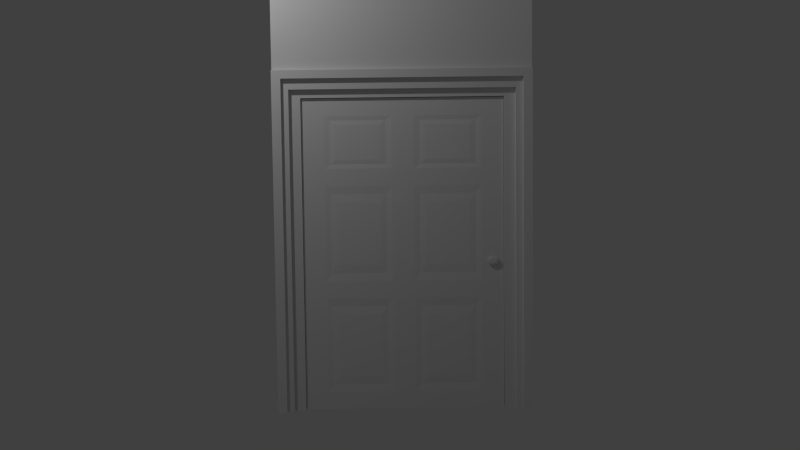 # Source: Door.blend  (saved by Blender 2.73.0; exported with 4.5.12 LTS)
import bpy
from mathutils import Matrix  # noqa: F401  (used for matrix-valued properties, if any)

bpy.ops.wm.read_factory_settings(use_empty=True)
scene = bpy.context.scene
scene.name = 'Scene'

# ---- collections
col_collection_1 = bpy.data.collections.new('Collection 1'); scene.collection.children.link(col_collection_1)

# ---- materials (node trees are filled in below, after node groups)
mat_material = bpy.data.materials.new('Material')
mat_material.alpha_threshold = 0.0
mat_material.use_transparent_shadow = False
mat_material.roughness = 0.5
mat_material.line_color = (0.0, 0.0, 0.0, 1.0)

# ---- material node trees

# ---- world
world_world = bpy.data.worlds.new('World'); scene.world = world_world
world_world.color = (0.05088, 0.05088, 0.05088)
world_world.use_sun_shadow = False
world_world.sun_shadow_jitter_overblur = 0.0
world_world.cycles.sampling_method = 'MANUAL'
world_world.cycles.sample_map_resolution = 256

# ---- cameras
cam_camera = bpy.data.cameras.new('Camera')
cam_camera.clip_end = 100.0
cam_camera.lens = 35.0
cam_camera.sensor_width = 32.0
cam_camera.sensor_height = 18.0
cam_camera.ortho_scale = 7.314
cam_camera.dof.focus_distance = 0.0
cam_camera.dof.aperture_fstop = 128.0

# ---- lights
light_lamp = bpy.data.lights.new('Lamp', 'POINT')
light_lamp.transmission_factor = 0.0
light_lamp.cutoff_distance = 30.0
light_lamp.energy = 100.0
light_lamp.shadow_buffer_clip_start = 1.001
light_lamp.shadow_soft_size = 0.1
light_lamp.shadow_maximum_resolution = 0.006
light_lamp.use_absolute_resolution = True
light_lamp.cycles.use_multiple_importance_sampling = False

# ---- meshes
me_cube = bpy.data.meshes.new('Cube')
me_cube.from_pydata([(-0.4, 0.0, 4.0), (-0.4, 3.0, 4.0), (2.98e-08, 3.0, 4.0), (2.98e-08, 0.0, 4.0), (-0.4, 0.0, 5.0), (-0.4, 3.0, 5.0), (2.98e-08, 3.0, 5.0), (2.98e-08, 0.0, 5.0)], [], [(4, 5, 1, 0), (5, 6, 2, 1), (6, 7, 3, 2), (7, 4, 0, 3), (0, 1, 2, 3), (7, 6, 5, 4)])
me_cube.use_remesh_preserve_volume = False
me_cube.use_remesh_preserve_attributes = False
me_cube.use_mirror_vertex_groups = False
me_cube.update()
me_plane = bpy.data.meshes.new('Plane')
me_plane.from_pydata([(0.3986, 0.1888, 3.783), (0.3986, 2.811, 3.783), (0.3986, 0.3199, 3.783), (0.3986, 2.68, 3.783), (0.3986, 0.1888, 0.0), (0.3986, 2.811, 0.0), (0.3986, 0.3199, 0.0), (0.3986, 2.68, 0.0), (0.3986, 2.811, 3.687), (0.3986, 0.3199, 3.687), (0.3986, 2.68, 3.687), (0.3986, 0.1888, 3.687), (0.4516, 0.1888, 3.783), (0.4516, 2.811, 3.783), (0.4516, 0.3199, 3.783), (0.4516, 2.68, 3.783), (0.4516, 0.1888, 0.0), (0.4516, 2.811, 0.0), (0.4516, 2.811, 3.687), (0.4516, 0.1888, 3.687), (0.4516, 0.1068, 3.905), (0.4516, 2.893, 3.905), (0.4516, 0.2461, 3.905), (0.4516, 2.754, 3.905), (0.4516, 0.1068, 0.0), (0.4516, 2.893, 0.0), (0.4516, 2.893, 3.803), (0.4516, 0.1068, 3.803), (0.5, 0.1068, 3.905), (0.5, 2.893, 3.905), (0.5, 0.2461, 3.905), (0.5, 2.754, 3.905), (0.5, 0.1068, 0.0), (0.5, 2.893, 0.0), (0.5, 2.893, 3.803), (0.5, 0.1068, 3.803), (0.5, 0.0, 4.0), (0.5, 3.0, 4.0), (0.5, 0.15, 4.0), (0.5, 2.85, 4.0), (0.5, 0.0, 0.0), (0.5, 3.0, 0.0), (0.5, 3.0, 3.953), (0.5, 0.0, 3.953), (0.09691, 2.811, 3.783), (0.09691, 0.1888, 3.783), (0.09691, 2.68, 3.783), (0.09691, 0.3199, 3.783), (0.09691, 2.811, 0.0), (0.09691, 0.1888, 0.0), (0.09691, 2.68, 0.0), (0.09691, 0.3199, 0.0), (0.09691, 0.1888, 3.687), (0.09691, 2.68, 3.687), (0.09691, 0.3199, 3.687), (0.09691, 2.811, 3.687), (0.04793, 2.811, 3.783), (0.04793, 0.1888, 3.783), (0.04793, 2.68, 3.783), (0.04793, 0.3199, 3.783), (0.04793, 2.811, 0.0), (0.04793, 0.1888, 0.0), (0.04793, 0.1888, 3.687), (0.04793, 2.811, 3.687), (0.04793, 2.893, 3.905), (0.04793, 0.1068, 3.905), (0.04793, 2.754, 3.905), (0.04793, 0.2461, 3.905), (0.04793, 2.893, 0.0), (0.04793, 0.1068, 0.0), (0.04793, 0.1068, 3.803), (0.04793, 2.893, 3.803), (2.279e-06, 2.893, 3.905), (2.133e-06, 0.1068, 3.905), (2.279e-06, 2.754, 3.905), (2.133e-06, 0.2461, 3.905), (1.842e-07, 2.893, 0.0), (-9.697e-09, 0.1068, 0.0), (1.998e-06, 0.1068, 3.803), (2.143e-06, 2.893, 3.803), (2.318e-06, 3.0, 4.0), (2.143e-06, 0.0, 4.0), (2.318e-06, 2.85, 4.0), (2.143e-06, 0.15, 4.0), (1.842e-07, 3.0, 0.0), (-9.697e-09, 0.0, 0.0), (2.075e-06, 0.0, 3.953), (2.279e-06, 3.0, 3.953)], [], [(10, 8, 1, 3), (11, 9, 2, 0), (9, 10, 3, 2), (4, 6, 9, 11), (7, 5, 8, 10), (11, 0, 12, 19), (8, 5, 17, 18), (4, 11, 19, 16), (3, 1, 13, 15), (2, 3, 15, 14), (0, 2, 14, 12), (1, 8, 18, 13), (19, 12, 20, 27), (18, 17, 25, 26), (16, 19, 27, 24), (15, 13, 21, 23), (14, 15, 23, 22), (12, 14, 22, 20), (13, 18, 26, 21), (27, 20, 28, 35), (26, 25, 33, 34), (24, 27, 35, 32), (23, 21, 29, 31), (22, 23, 31, 30), (20, 22, 30, 28), (21, 26, 34, 29), (35, 28, 36, 43), (34, 33, 41, 42), (32, 35, 43, 40), (31, 29, 37, 39), (30, 31, 39, 38), (28, 30, 38, 36), (29, 34, 42, 37), (54, 52, 45, 47), (55, 53, 46, 44), (53, 54, 47, 46), (48, 50, 53, 55), (51, 49, 52, 54), (55, 44, 56, 63), (52, 49, 61, 62), (48, 55, 63, 60), (47, 45, 57, 59), (46, 47, 59, 58), (44, 46, 58, 56), (45, 52, 62, 57), (63, 56, 64, 71), (62, 61, 69, 70), (60, 63, 71, 68), (59, 57, 65, 67), (58, 59, 67, 66), (56, 58, 66, 64), (57, 62, 70, 65), (71, 64, 72, 79), (70, 69, 77, 78), (68, 71, 79, 76), (67, 65, 73, 75), (66, 67, 75, 74), (64, 66, 74, 72), (65, 70, 78, 73), (79, 72, 80, 87), (78, 77, 85, 86), (76, 79, 87, 84), (75, 73, 81, 83), (74, 75, 83, 82), (72, 74, 82, 80), (73, 78, 86, 81), (37, 80, 82, 39), (39, 82, 83, 38), (38, 83, 81, 36), (36, 81, 86, 43), (43, 86, 85, 40), (84, 87, 42, 41), (42, 87, 80, 37), (9, 6, 51, 54), (10, 53, 50, 7), (10, 9, 54, 53), (6, 4, 49, 51), (24, 69, 61, 16), (40, 85, 77, 32), (5, 7, 50, 48), (17, 60, 68, 25), (84, 41, 33, 76)])
me_plane.use_remesh_preserve_volume = False
me_plane.use_remesh_preserve_attributes = False
me_plane.use_mirror_vertex_groups = False
me_plane.update()
me_cube_001 = bpy.data.meshes.new('Cube.001')
me_cube_001.from_pydata([(-0.1235, 2.224, 1.796), (-0.1096, 2.224, 1.796), (-0.1235, 2.254, 1.787), (-0.1096, 2.254, 1.787), (-0.1235, 2.267, 1.763), (-0.1096, 2.267, 1.763), (-0.1235, 2.254, 1.739), (-0.1096, 2.254, 1.739), (-0.1235, 2.224, 1.729), (-0.1096, 2.224, 1.729), (-0.1235, 2.193, 1.739), (-0.1096, 2.193, 1.739), (-0.1235, 2.181, 1.763), (-0.1096, 2.181, 1.763), (-0.1235, 2.193, 1.787), (-0.1096, 2.193, 1.787), (-0.1274, 2.224, 1.818), (-0.1274, 2.274, 1.802), (-0.1274, 2.295, 1.763), (-0.1274, 2.274, 1.723), (-0.1274, 2.224, 1.707), (-0.1274, 2.173, 1.723), (-0.1274, 2.153, 1.763), (-0.1274, 2.173, 1.802), (-0.1459, 2.224, 1.818), (-0.1459, 2.274, 1.802), (-0.1459, 2.295, 1.763), (-0.1459, 2.274, 1.723), (-0.1459, 2.224, 1.707), (-0.1459, 2.173, 1.723), (-0.1459, 2.153, 1.763), (-0.1459, 2.173, 1.802), (-0.1529, 2.224, 1.793), (-0.1529, 2.251, 1.784), (-0.1529, 2.262, 1.763), (-0.1529, 2.251, 1.742), (-0.1529, 2.224, 1.733), (-0.1529, 2.197, 1.742), (-0.1529, 2.185, 1.763), (-0.1529, 2.197, 1.784), (0.007846, 2.224, 1.729), (-0.006021, 2.224, 1.729), (0.007846, 2.254, 1.739), (-0.006021, 2.254, 1.739), (0.007846, 2.267, 1.763), (-0.006021, 2.267, 1.763), (0.007846, 2.254, 1.787), (-0.006021, 2.254, 1.787), (0.007846, 2.224, 1.796), (-0.006021, 2.224, 1.796), (0.007846, 2.193, 1.787), (-0.006021, 2.193, 1.787), (0.007846, 2.181, 1.763), (-0.006021, 2.181, 1.763), (0.007846, 2.193, 1.739), (-0.006021, 2.193, 1.739), (0.01174, 2.224, 1.707), (0.01174, 2.274, 1.723), (0.01174, 2.295, 1.763), (0.01174, 2.274, 1.802), (0.01174, 2.224, 1.818), (0.01174, 2.173, 1.802), (0.01174, 2.153, 1.763), (0.01174, 2.173, 1.723), (0.03024, 2.224, 1.707), (0.03024, 2.274, 1.723), (0.03024, 2.295, 1.763), (0.03024, 2.274, 1.802), (0.03024, 2.224, 1.818), (0.03024, 2.173, 1.802), (0.03024, 2.153, 1.763), (0.03024, 2.173, 1.723), (0.0373, 2.224, 1.733), (0.0373, 2.251, 1.742), (0.0373, 2.262, 1.763), (0.0373, 2.251, 1.784), (0.0373, 2.224, 1.793), (0.0373, 2.197, 1.784), (0.0373, 2.185, 1.763), (0.0373, 2.197, 1.742), (0.0, -1.611e-07, 3.671), (1.341e-07, 2.353, 3.671), (0.0, -1.272e-09, -9.313e-10), (3.725e-08, 2.353, -9.313e-10), (0.0, -1.611e-07, 3.467), (1.341e-07, 2.353, 3.467), (0.0, -1.611e-07, 2.855), (1.341e-07, 2.353, 2.855), (0.0, -1.611e-07, 2.651), (1.341e-07, 2.353, 2.651), (0.0, -1.611e-07, 1.53), (1.341e-07, 2.353, 1.53), (0.0, -1.611e-07, 1.326), (1.341e-07, 2.353, 1.326), (0.0, -1.272e-09, 0.204), (3.725e-08, 2.353, 0.204), (1.341e-07, 2.092, 3.671), (9.686e-08, 0.2615, 3.671), (3.725e-08, 2.092, -9.313e-10), (0.0, 0.2615, -9.313e-10), (1.341e-07, 2.092, 3.467), (9.686e-08, 0.2615, 3.467), (1.341e-07, 2.092, 2.855), (0.0, 0.2615, 2.855), (1.341e-07, 2.092, 2.651), (0.0, 0.2615, 2.651), (3.725e-08, 2.092, 1.53), (0.0, 0.2615, 1.53), (3.725e-08, 2.092, 1.326), (0.0, 0.2615, 1.326), (3.725e-08, 2.092, 0.204), (0.0, 0.2615, 0.204), (1.192e-07, 1.307, 3.671), (1.192e-07, 1.046, 3.671), (2.235e-08, 1.307, -9.313e-10), (2.235e-08, 1.046, -9.313e-10), (1.192e-07, 1.307, 3.467), (1.192e-07, 1.046, 3.467), (1.192e-07, 1.307, 2.855), (2.235e-08, 1.046, 2.855), (1.192e-07, 1.307, 2.651), (2.235e-08, 1.046, 2.651), (2.235e-08, 1.307, 1.53), (2.235e-08, 1.046, 1.53), (2.235e-08, 1.307, 1.326), (2.235e-08, 1.046, 1.326), (2.235e-08, 1.307, 0.204), (2.235e-08, 1.046, 0.204), (1.192e-07, 1.177, 3.671), (2.235e-08, 1.177, -9.313e-10), (1.192e-07, 1.177, 3.467), (2.235e-08, 1.177, 2.855), (2.235e-08, 1.177, 2.651), (2.235e-08, 1.177, 1.53), (2.235e-08, 1.177, 1.326), (2.235e-08, 1.177, 0.204), (0.0, -1.611e-07, 2.753), (1.341e-07, 2.353, 2.753), (1.341e-07, 2.092, 2.753), (0.0, 0.2615, 2.753), (1.192e-07, 1.307, 2.753), (2.235e-08, 1.046, 2.753), (2.235e-08, 1.177, 2.753), (0.0, -1.611e-07, 1.428), (1.341e-07, 2.353, 1.428), (3.725e-08, 2.092, 1.428), (0.0, 0.2615, 1.428), (2.235e-08, 1.307, 1.428), (2.235e-08, 1.046, 1.428), (2.235e-08, 1.177, 1.428), (-0.005489, 2.026, 3.416), (-0.005489, 0.3275, 3.416), (-0.005489, 2.026, 2.907), (-0.005489, 0.3275, 2.907), (-0.005489, 2.026, 2.557), (-0.005489, 0.3275, 2.557), (-0.005489, 2.026, 1.624), (-0.005489, 0.3275, 1.624), (-0.005489, 2.026, 1.231), (-0.005489, 0.3275, 1.231), (-0.005489, 2.026, 0.2983), (-0.005489, 0.3275, 0.2983), (-0.005489, 1.373, 3.416), (-0.005489, 0.9799, 3.416), (-0.005489, 1.373, 2.907), (-0.005489, 0.9799, 2.907), (-0.005489, 1.373, 2.557), (-0.005489, 0.9799, 2.557), (-0.005489, 1.373, 1.624), (-0.005489, 0.9799, 1.624), (-0.005489, 1.373, 1.231), (-0.005489, 0.9799, 1.231), (-0.005489, 1.373, 0.2983), (-0.005489, 0.9799, 0.2983), (-0.0008179, 1.957, 3.362), (-0.0008179, 0.396, 3.362), (-0.0008179, 1.957, 2.96), (-0.0008179, 0.396, 2.96), (-0.0008179, 1.957, 2.459), (-0.0008179, 0.396, 2.459), (-0.0008179, 1.957, 1.722), (-0.0008179, 0.396, 1.722), (-0.0008179, 1.957, 1.133), (-0.0008179, 0.396, 1.133), (-0.0008179, 1.957, 0.3964), (-0.0008179, 0.396, 0.3964), (-0.0008179, 1.442, 3.362), (-0.0008179, 0.9113, 3.362), (-0.0008179, 1.442, 2.96), (-0.0008179, 0.9113, 2.96), (-0.0008179, 1.442, 2.459), (-0.0008179, 0.9113, 2.459), (-0.0008179, 1.442, 1.722), (-0.0008179, 0.9113, 1.722), (-0.0008179, 1.442, 1.133), (-0.0008179, 0.9113, 1.133), (-0.0008179, 1.442, 0.3964), (-0.0008179, 0.9113, 0.3964), (-0.1151, 2.353, 3.671), (-0.1151, -3.127e-07, 3.671), (-0.1151, 2.353, -9.313e-10), (-0.1151, 2.465e-07, -9.313e-10), (-0.1151, 2.353, 3.467), (-0.1151, -3.127e-07, 3.467), (-0.1151, 2.353, 2.855), (-0.1151, -1.53e-07, 2.855), (-0.1151, 2.353, 2.651), (-0.1151, -1.53e-07, 2.651), (-0.1151, 2.353, 1.53), (-0.1151, 6.842e-09, 1.53), (-0.1151, 2.353, 1.326), (-0.1151, 6.842e-09, 1.326), (-0.1151, 2.353, 0.204), (-0.1151, 2.465e-07, 0.204), (-0.1151, 0.2615, 3.671), (-0.1151, 2.092, 3.671), (-0.1151, 0.2615, -9.313e-10), (-0.1151, 2.092, -9.313e-10), (-0.1151, 0.2615, 3.467), (-0.1151, 2.092, 3.467), (-0.1151, 0.2615, 2.855), (-0.1151, 2.092, 2.855), (-0.1151, 0.2615, 2.651), (-0.1151, 2.092, 2.651), (-0.1151, 0.2615, 1.53), (-0.1151, 2.092, 1.53), (-0.1151, 0.2615, 1.326), (-0.1151, 2.092, 1.326), (-0.1151, 0.2615, 0.204), (-0.1151, 2.092, 0.204), (-0.1151, 1.046, 3.671), (-0.1151, 1.307, 3.671), (-0.1151, 1.046, -9.313e-10), (-0.1151, 1.307, -9.313e-10), (-0.1151, 1.046, 3.467), (-0.1151, 1.307, 3.467), (-0.1151, 1.046, 2.855), (-0.1151, 1.307, 2.855), (-0.1151, 1.046, 2.651), (-0.1151, 1.307, 2.651), (-0.1151, 1.046, 1.53), (-0.1151, 1.307, 1.53), (-0.1151, 1.046, 1.326), (-0.1151, 1.307, 1.326), (-0.1151, 1.046, 0.204), (-0.1151, 1.307, 0.204), (-0.1151, 1.177, 3.671), (-0.1151, 1.177, -9.313e-10), (-0.1151, 1.177, 3.467), (-0.1151, 1.177, 2.855), (-0.1151, 1.177, 2.651), (-0.1151, 1.177, 1.53), (-0.1151, 1.177, 1.326), (-0.1151, 1.177, 0.204), (-0.1151, 2.353, 2.753), (-0.1151, -1.53e-07, 2.753), (-0.1151, 0.2615, 2.753), (-0.1151, 2.092, 2.753), (-0.1151, 1.046, 2.753), (-0.1151, 1.307, 2.753), (-0.1151, 1.177, 2.753), (-0.1151, 2.353, 1.428), (-0.1151, 6.842e-09, 1.428), (-0.1151, 0.2615, 1.428), (-0.1151, 2.092, 1.428), (-0.1151, 1.046, 1.428), (-0.1151, 1.307, 1.428), (-0.1151, 1.177, 1.428), (-0.1096, 0.3275, 3.416), (-0.1096, 2.026, 3.416), (-0.1096, 0.3275, 2.907), (-0.1096, 2.026, 2.907), (-0.1096, 0.3275, 2.557), (-0.1096, 2.026, 2.557), (-0.1096, 0.3275, 1.624), (-0.1096, 2.026, 1.624), (-0.1096, 0.3275, 1.231), (-0.1096, 2.026, 1.231), (-0.1096, 0.3275, 0.2983), (-0.1096, 2.026, 0.2983), (-0.1096, 0.9799, 3.416), (-0.1096, 1.373, 3.416), (-0.1096, 0.9799, 2.907), (-0.1096, 1.373, 2.907), (-0.1096, 0.9799, 2.557), (-0.1096, 1.373, 2.557), (-0.1096, 0.9799, 1.624), (-0.1096, 1.373, 1.624), (-0.1096, 0.9799, 1.231), (-0.1096, 1.373, 1.231), (-0.1096, 0.9799, 0.2983), (-0.1096, 1.373, 0.2983), (-0.1143, 0.396, 3.362), (-0.1143, 1.957, 3.362), (-0.1143, 0.396, 2.96), (-0.1143, 1.957, 2.96), (-0.1143, 0.396, 2.459), (-0.1143, 1.957, 2.459), (-0.1143, 0.396, 1.722), (-0.1143, 1.957, 1.722), (-0.1143, 0.396, 1.133), (-0.1143, 1.957, 1.133), (-0.1143, 0.396, 0.3964), (-0.1143, 1.957, 0.3964), (-0.1143, 0.9113, 3.362), (-0.1143, 1.442, 3.362), (-0.1143, 0.9113, 2.96), (-0.1143, 1.442, 2.96), (-0.1143, 0.9113, 2.459), (-0.1143, 1.442, 2.459), (-0.1143, 0.9113, 1.722), (-0.1143, 1.442, 1.722), (-0.1143, 0.9113, 1.133), (-0.1143, 1.442, 1.133), (-0.1143, 0.9113, 0.3964), (-0.1143, 1.442, 0.3964)], [], [(0, 1, 3, 2), (2, 3, 5, 4), (4, 5, 7, 6), (6, 7, 9, 8), (8, 9, 11, 10), (10, 11, 13, 12), (3, 1, 15, 13, 11, 9, 7, 5), (14, 15, 1, 0), (12, 13, 15, 14), (14, 0, 16, 23), (23, 16, 24, 31), (12, 14, 23, 22), (10, 12, 22, 21), (8, 10, 21, 20), (6, 8, 20, 19), (4, 6, 19, 18), (2, 4, 18, 17), (0, 2, 17, 16), (31, 24, 32, 39), (22, 23, 31, 30), (21, 22, 30, 29), (20, 21, 29, 28), (19, 20, 28, 27), (18, 19, 27, 26), (17, 18, 26, 25), (16, 17, 25, 24), (32, 33, 34, 35, 36, 37, 38, 39), (30, 31, 39, 38), (29, 30, 38, 37), (28, 29, 37, 36), (27, 28, 36, 35), (26, 27, 35, 34), (25, 26, 34, 33), (24, 25, 33, 32), (40, 41, 43, 42), (42, 43, 45, 44), (44, 45, 47, 46), (46, 47, 49, 48), (48, 49, 51, 50), (50, 51, 53, 52), (43, 41, 55, 53, 51, 49, 47, 45), (54, 55, 41, 40), (52, 53, 55, 54), (54, 40, 56, 63), (63, 56, 64, 71), (52, 54, 63, 62), (50, 52, 62, 61), (48, 50, 61, 60), (46, 48, 60, 59), (44, 46, 59, 58), (42, 44, 58, 57), (40, 42, 57, 56), (71, 64, 72, 79), (62, 63, 71, 70), (61, 62, 70, 69), (60, 61, 69, 68), (59, 60, 68, 67), (58, 59, 67, 66), (57, 58, 66, 65), (56, 57, 65, 64), (72, 73, 74, 75, 76, 77, 78, 79), (70, 71, 79, 78), (69, 70, 78, 77), (68, 69, 77, 76), (67, 68, 76, 75), (66, 67, 75, 74), (65, 66, 74, 73), (64, 65, 73, 72), (111, 94, 82, 99), (97, 80, 84, 101), (101, 84, 86, 103), (139, 136, 88, 105), (105, 88, 90, 107), (146, 143, 92, 109), (109, 92, 94, 111), (93, 108, 110, 95), (144, 145, 108, 93), (148, 146, 109, 125), (89, 104, 106, 91), (137, 138, 104, 89), (141, 139, 105, 121), (85, 100, 102, 87), (81, 96, 100, 85), (113, 97, 101, 117), (95, 110, 98, 83), (127, 111, 99, 115), (110, 126, 114, 98), (135, 127, 115, 129), (96, 112, 116, 100), (128, 113, 117, 130), (130, 117, 119, 131), (138, 140, 120, 104), (142, 141, 121, 132), (132, 121, 123, 133), (145, 147, 124, 108), (149, 148, 125, 134), (134, 125, 127, 135), (124, 134, 135, 126), (147, 149, 134, 124), (120, 132, 133, 122), (140, 142, 132, 120), (116, 130, 131, 118), (112, 128, 130, 116), (126, 135, 129, 114), (118, 131, 142, 140), (131, 119, 141, 142), (102, 118, 140, 138), (119, 103, 139, 141), (87, 102, 138, 137), (103, 86, 136, 139), (122, 133, 149, 147), (133, 123, 148, 149), (106, 122, 147, 145), (123, 107, 146, 148), (91, 106, 145, 144), (107, 90, 143, 146), (126, 172, 170, 124), (109, 159, 171, 125), (120, 166, 154, 104), (108, 158, 160, 110), (117, 163, 165, 119), (123, 169, 157, 107), (107, 157, 155, 105), (102, 152, 164, 118), (122, 168, 166, 120), (105, 155, 167, 121), (100, 150, 152, 102), (116, 162, 150, 100), (125, 171, 173, 127), (110, 160, 172, 126), (119, 165, 153, 103), (111, 161, 159, 109), (124, 170, 158, 108), (118, 164, 162, 116), (101, 151, 163, 117), (104, 154, 156, 106), (121, 167, 169, 123), (127, 173, 161, 111), (103, 153, 151, 101), (106, 156, 168, 122), (164, 188, 186, 162), (161, 185, 183, 159), (170, 194, 182, 158), (173, 197, 185, 161), (169, 193, 181, 157), (166, 190, 178, 154), (171, 195, 197, 173), (165, 189, 177, 153), (162, 186, 174, 150), (167, 191, 193, 169), (150, 174, 176, 152), (163, 187, 189, 165), (154, 178, 180, 156), (160, 184, 196, 172), (158, 182, 184, 160), (159, 183, 195, 171), (156, 180, 192, 168), (155, 179, 191, 167), (152, 176, 188, 164), (172, 196, 194, 170), (151, 175, 187, 163), (153, 177, 175, 151), (168, 192, 190, 166), (157, 181, 179, 155), (175, 177, 189, 187), (179, 181, 193, 191), (183, 185, 197, 195), (182, 194, 196, 184), (178, 190, 192, 180), (174, 186, 188, 176), (229, 212, 200, 217), (215, 198, 202, 219), (219, 202, 204, 221), (257, 254, 206, 223), (223, 206, 208, 225), (264, 261, 210, 227), (227, 210, 212, 229), (211, 226, 228, 213), (262, 263, 226, 211), (266, 264, 227, 243), (207, 222, 224, 209), (255, 256, 222, 207), (259, 257, 223, 239), (203, 218, 220, 205), (199, 214, 218, 203), (231, 215, 219, 235), (213, 228, 216, 201), (245, 229, 217, 233), (228, 244, 232, 216), (253, 245, 233, 247), (214, 230, 234, 218), (246, 231, 235, 248), (248, 235, 237, 249), (256, 258, 238, 222), (260, 259, 239, 250), (250, 239, 241, 251), (263, 265, 242, 226), (267, 266, 243, 252), (252, 243, 245, 253), (242, 252, 253, 244), (265, 267, 252, 242), (238, 250, 251, 240), (258, 260, 250, 238), (234, 248, 249, 236), (230, 246, 248, 234), (244, 253, 247, 232), (236, 249, 260, 258), (249, 237, 259, 260), (220, 236, 258, 256), (237, 221, 257, 259), (205, 220, 256, 255), (221, 204, 254, 257), (240, 251, 267, 265), (251, 241, 266, 267), (224, 240, 265, 263), (241, 225, 264, 266), (209, 224, 263, 262), (225, 208, 261, 264), (244, 290, 288, 242), (227, 277, 289, 243), (238, 284, 272, 222), (226, 276, 278, 228), (235, 281, 283, 237), (241, 287, 275, 225), (225, 275, 273, 223), (220, 270, 282, 236), (240, 286, 284, 238), (223, 273, 285, 239), (218, 268, 270, 220), (234, 280, 268, 218), (243, 289, 291, 245), (228, 278, 290, 244), (237, 283, 271, 221), (229, 279, 277, 227), (242, 288, 276, 226), (236, 282, 280, 234), (219, 269, 281, 235), (222, 272, 274, 224), (239, 285, 287, 241), (245, 291, 279, 229), (221, 271, 269, 219), (224, 274, 286, 240), (282, 306, 304, 280), (279, 303, 301, 277), (288, 312, 300, 276), (291, 315, 303, 279), (287, 311, 299, 275), (284, 308, 296, 272), (289, 313, 315, 291), (283, 307, 295, 271), (280, 304, 292, 268), (285, 309, 311, 287), (268, 292, 294, 270), (281, 305, 307, 283), (272, 296, 298, 274), (278, 302, 314, 290), (276, 300, 302, 278), (277, 301, 313, 289), (274, 298, 310, 286), (273, 297, 309, 285), (270, 294, 306, 282), (290, 314, 312, 288), (269, 293, 305, 281), (271, 295, 293, 269), (286, 310, 308, 284), (275, 299, 297, 273), (293, 295, 307, 305), (297, 299, 311, 309), (301, 303, 315, 313), (300, 312, 314, 302), (296, 308, 310, 298), (292, 304, 306, 294), (97, 214, 199, 80), (113, 230, 214, 97), (128, 246, 230, 113), (112, 231, 246, 128), (96, 215, 231, 112), (81, 198, 215, 96), (81, 85, 202, 198), (85, 87, 204, 202), (87, 137, 254, 204), (137, 89, 206, 254), (89, 91, 208, 206), (91, 144, 261, 208), (144, 93, 210, 261), (93, 95, 212, 210), (95, 83, 200, 212), (83, 98, 217, 200), (98, 114, 233, 217), (114, 129, 247, 233), (129, 115, 232, 247), (115, 99, 216, 232), (99, 82, 201, 216), (94, 213, 201, 82), (92, 211, 213, 94), (143, 262, 211, 92), (90, 209, 262, 143), (88, 207, 209, 90), (136, 255, 207, 88), (86, 205, 255, 136), (84, 203, 205, 86), (80, 199, 203, 84)])
me_cube_001.materials.append(mat_material)
me_cube_001.use_remesh_preserve_volume = False
me_cube_001.use_remesh_preserve_attributes = False
me_cube_001.use_mirror_vertex_groups = False
me_cube_001.update()

# ---- objects
ob_wallabove = bpy.data.objects.new('wallAbove', me_cube)
ob_doorframe = bpy.data.objects.new('DoorFrame', me_plane)
ob_door = bpy.data.objects.new('Door', me_cube_001)
ob_lamp = bpy.data.objects.new('Lamp', light_lamp)
ob_camera = bpy.data.objects.new('Camera', cam_camera)

# ---- transforms, parenting, visibility, modifiers, constraints
ob_wallabove.location = (0.25, -1.5, 0.0)
ob_wallabove.lineart.crease_threshold = 0.0
ob_doorframe.parent = ob_wallabove
ob_doorframe.matrix_parent_inverse = Matrix(((1.0, 0.0, 0.0, -0.25), (0.0, 1.0, 0.0, 1.5), (0.0, 0.0, 1.0, 0.0), (0.0, 0.0, 0.0, 1.0)))
ob_doorframe.location = (-0.1919, -1.5, 0.0)
ob_doorframe.lineart.crease_threshold = 0.0
ob_door.parent = ob_doorframe
ob_door.matrix_parent_inverse = Matrix(((1.0, 0.0, 0.0, 0.1919), (0.0, 1.0, 0.0, 1.5), (0.0, 0.0, 1.0, 0.0), (0.0, 0.0, 0.0, 1.0)))
ob_door.location = (0.1765, -1.177, 0.01)
ob_door.rotation_mode = 'QUATERNION'
ob_door.rotation_quaternion = (1.0, 0.0, 0.0, 0.0)
ob_door.lock_rotations_4d = False
ob_door.empty_display_type = 'ARROWS'
ob_door.lineart.crease_threshold = 0.0
ob_lamp.location = (2.08, -2.422, 5.904)
ob_lamp.rotation_euler = (0.6503, 0.05522, 1.866)
ob_lamp.lock_rotations_4d = False
ob_lamp.empty_display_type = 'ARROWS'
ob_lamp.color = (0.0, 0.0, 0.0, 0.0)
ob_lamp.lineart.crease_threshold = 0.0
ob_camera.location = (10.42, -0.04019, 2.956)
ob_camera.rotation_euler = (1.497, 0.01196, 1.57)
ob_camera.lock_rotations_4d = False
ob_camera.empty_display_type = 'ARROWS'
ob_camera.color = (0.0, 0.0, 0.0, 0.0)
ob_camera.display_type = 'WIRE'
ob_camera.lineart.crease_threshold = 0.0

# ---- collection membership
col_collection_1.objects.link(ob_wallabove)
col_collection_1.objects.link(ob_doorframe)
col_collection_1.objects.link(ob_door)
col_collection_1.objects.link(ob_lamp)
col_collection_1.objects.link(ob_camera)

# ---- scene / render settings (as saved in the file)
scene.camera = ob_camera
scene.frame_start = 1; scene.frame_end = 250; scene.frame_set(1)
scene.render.engine = 'BLENDER_EEVEE_NEXT'
scene.render.resolution_percentage = 50
scene.render.dither_intensity = 0.0
scene.cycles.use_denoising = False
scene.cycles.samples = 10
scene.cycles.sampling_pattern = 'TABULATED_SOBOL'
scene.cycles.light_sampling_threshold = 0.0
scene.cycles.use_adaptive_sampling = False
scene.cycles.use_light_tree = False
scene.cycles.blur_glossy = 0.0
scene.cycles.pixel_filter_type = 'GAUSSIAN'
scene.cycles.sample_clamp_indirect = 0.0
scene.view_settings.view_transform = 'Standard'
bpy.context.view_layer.update()
